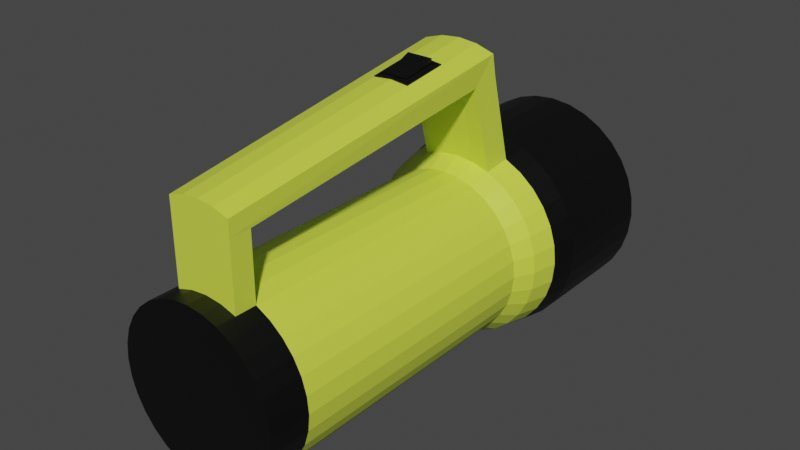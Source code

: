 # Source: Flash_Light.blend  (saved by Blender 3.4.6; exported with 4.5.12 LTS)
import bpy
from mathutils import Matrix  # noqa: F401  (used for matrix-valued properties, if any)

bpy.ops.wm.read_factory_settings(use_empty=True)
scene = bpy.context.scene
scene.name = 'Scene'

# ---- collections
col_collection = bpy.data.collections.new('Collection'); scene.collection.children.link(col_collection)

# ---- materials (node trees are filled in below, after node groups)
mat_yellow = bpy.data.materials.new('Yellow')
mat_yellow.use_transparent_shadow = False
mat_black = bpy.data.materials.new('Black')
mat_black.use_transparent_shadow = False
mat_white = bpy.data.materials.new('White')
mat_white.use_transparent_shadow = False

# ---- material node trees
mat_yellow.use_nodes = True; mat_yellow.node_tree.nodes.clear()
_N = mat_yellow.node_tree.nodes; _L = mat_yellow.node_tree.links
n0 = _N.new('ShaderNodeBsdfPrincipled'); n0.name = 'Principled BSDF'; n0.location = (10, 300)
n0.distribution = 'GGX'
n0.subsurface_method = 'RANDOM_WALK_SKIN'
n0.inputs[0].default_value = (0.6638, 0.7991, 0.06788, 1.0)
n0.inputs[3].default_value = 1.45
n0.inputs[27].default_value = (0.0, 0.0, 0.0, 1.0)
n0.inputs[28].default_value = 1.0
n1 = _N.new('ShaderNodeOutputMaterial'); n1.name = 'Material Output'; n1.location = (300, 300)
_L.new(n0.outputs[0], n1.inputs[0])
n1.is_active_output = True
mat_black.use_nodes = True; mat_black.node_tree.nodes.clear()
_N = mat_black.node_tree.nodes; _L = mat_black.node_tree.links
n0 = _N.new('ShaderNodeBsdfPrincipled'); n0.name = 'Principled BSDF'; n0.location = (10, 300)
n0.distribution = 'GGX'
n0.subsurface_method = 'RANDOM_WALK_SKIN'
n0.inputs[0].default_value = (0.0, 0.0, 0.0, 1.0)
n0.inputs[3].default_value = 1.45
n0.inputs[27].default_value = (0.0, 0.0, 0.0, 1.0)
n0.inputs[28].default_value = 1.0
n1 = _N.new('ShaderNodeOutputMaterial'); n1.name = 'Material Output'; n1.location = (300, 300)
_L.new(n0.outputs[0], n1.inputs[0])
n1.is_active_output = True
mat_white.use_nodes = True; mat_white.node_tree.nodes.clear()
_N = mat_white.node_tree.nodes; _L = mat_white.node_tree.links
n0 = _N.new('ShaderNodeBsdfPrincipled'); n0.name = 'Principled BSDF'; n0.location = (10, 300)
n0.distribution = 'GGX'
n0.subsurface_method = 'RANDOM_WALK_SKIN'
n0.inputs[0].default_value = (1.0, 1.0, 1.0, 1.0)
n0.inputs[3].default_value = 1.45
n0.inputs[27].default_value = (0.0, 0.0, 0.0, 1.0)
n0.inputs[28].default_value = 1.0
n1 = _N.new('ShaderNodeOutputMaterial'); n1.name = 'Material Output'; n1.location = (300, 300)
_L.new(n0.outputs[0], n1.inputs[0])
n1.is_active_output = True

# ---- world
world_world = bpy.data.worlds.new('World'); scene.world = world_world
world_world.use_nodes = True; world_world.node_tree.nodes.clear()
_N = world_world.node_tree.nodes; _L = world_world.node_tree.links
n0 = _N.new('ShaderNodeOutputWorld'); n0.name = 'World Output'; n0.location = (300, 300)
n1 = _N.new('ShaderNodeBackground'); n1.name = 'Background'; n1.location = (10, 300)
n1.inputs[0].default_value = (0.05088, 0.05088, 0.05088, 1.0)
_L.new(n1.outputs[0], n0.inputs[0])
n0.is_active_output = True
world_world.color = (0.05088, 0.05088, 0.05088)
world_world.use_sun_shadow = False
world_world.sun_shadow_jitter_overblur = 0.0

# ---- meshes
me_cylinder = bpy.data.meshes.new('Cylinder')
me_cylinder.from_pydata([(-3.624e-09, -4.297, -1.599), (-3.624e-09, 1.69, -1.599), (0.3119, -4.297, -1.568), (0.3119, 1.69, -1.568), (0.6118, -4.297, -1.477), (0.6118, 1.69, -1.477), (0.8882, -4.297, -1.329), (0.8882, 1.69, -1.329), (1.13, -4.297, -1.13), (1.13, 1.69, -1.13), (1.329, -4.297, -0.8882), (1.329, 1.69, -0.8882), (1.477, -4.297, -0.6118), (1.477, 1.69, -0.6118), (1.568, -4.297, -0.3119), (1.568, 1.69, -0.3119), (1.599, -4.297, -5.041e-07), (1.599, 1.69, 1.585e-07), (1.568, -4.297, 0.3119), (1.568, 1.69, 0.3119), (1.477, -4.297, 0.6118), (1.477, 1.69, 0.6118), (1.329, -4.297, 0.8882), (1.329, 1.69, 0.8882), (1.13, -4.297, 1.13), (1.13, 1.69, 1.13), (0.8882, -4.297, 1.329), (0.8882, 1.69, 1.329), (0.6118, -4.297, 1.477), (0.6118, 1.69, 1.477), (0.3119, -4.297, 1.568), (0.3119, 1.69, 1.568), (-3.624e-09, -4.297, 1.599), (-3.624e-09, 1.69, 1.599), (-0.3119, -4.297, 1.568), (-0.3119, 1.69, 1.568), (-0.6118, -4.297, 1.477), (-0.6118, 1.69, 1.477), (-0.8882, -4.297, 1.329), (-0.8882, 1.69, 1.329), (-1.13, -4.297, 1.13), (-1.13, 1.69, 1.13), (-1.329, -4.297, 0.8882), (-1.329, 1.69, 0.8882), (-1.477, -4.297, 0.6118), (-1.477, 1.69, 0.6118), (-1.568, -4.297, 0.3119), (-1.568, 1.69, 0.3119), (-1.599, -4.297, -5.041e-07), (-1.599, 1.69, 1.585e-07), (-1.568, -4.297, -0.3119), (-1.568, 1.69, -0.3119), (-1.477, -4.297, -0.6118), (-1.477, 1.69, -0.6118), (-1.329, -4.297, -0.8882), (-1.329, 1.69, -0.8882), (-1.13, -4.297, -1.13), (-1.13, 1.69, -1.13), (-0.8882, -4.297, -1.329), (-0.8882, 1.69, -1.329), (-0.6118, -4.297, -1.477), (-0.6118, 1.69, -1.477), (-0.3119, -4.297, -1.568), (-0.3119, 1.69, -1.568), (0.3497, 2.06, -1.758), (3.374e-08, 2.06, -1.793), (0.686, 2.06, -1.656), (0.9959, 2.06, -1.49), (1.268, 2.06, -1.268), (1.49, 2.06, -0.9959), (1.656, 2.06, -0.686), (1.758, 2.06, -0.3497), (1.793, 2.06, 1.824e-07), (1.758, 2.06, 0.3497), (1.656, 2.06, 0.686), (1.49, 2.06, 0.9959), (1.268, 2.06, 1.268), (0.9959, 2.06, 1.49), (0.686, 2.06, 1.656), (0.3497, 2.06, 1.758), (3.374e-08, 2.06, 1.793), (-0.3497, 2.06, 1.758), (-0.686, 2.06, 1.656), (-0.9959, 2.06, 1.49), (-1.268, 2.06, 1.268), (-1.49, 2.06, 0.9959), (-1.656, 2.06, 0.686), (-1.758, 2.06, 0.3497), (-1.793, 2.06, 1.824e-07), (-1.758, 2.06, -0.3497), (-1.656, 2.06, -0.686), (-1.49, 2.06, -0.9959), (-1.268, 2.06, -1.268), (-0.9959, 2.06, -1.49), (-0.686, 2.06, -1.656), (-0.3497, 2.06, -1.758), (0.3867, 3.036, -1.944), (8.185e-09, 3.036, -1.982), (0.7586, 3.036, -1.831), (1.101, 3.036, -1.648), (1.402, 3.036, -1.402), (1.648, 3.036, -1.101), (1.831, 3.036, -0.7586), (1.944, 3.036, -0.3867), (1.982, 3.036, 2.507e-07), (1.944, 3.036, 0.3867), (1.831, 3.036, 0.7586), (1.648, 3.036, 1.101), (1.402, 3.036, 1.402), (1.101, 3.036, 1.648), (0.7586, 3.036, 1.831), (0.3867, 3.036, 1.944), (8.185e-09, 3.036, 1.982), (-0.3867, 3.036, 1.944), (-0.7586, 3.036, 1.831), (-1.101, 3.036, 1.648), (-1.402, 3.036, 1.402), (-1.648, 3.036, 1.101), (-1.831, 3.036, 0.7586), (-1.944, 3.036, 0.3867), (-1.982, 3.036, 2.507e-07), (-1.944, 3.036, -0.3867), (-1.831, 3.036, -0.7586), (-1.648, 3.036, -1.101), (-1.402, 3.036, -1.402), (-1.101, 3.036, -1.648), (-0.7586, 3.036, -1.831), (-0.3867, 3.036, -1.944), (0.3452, 5.195, -1.735), (-1.193e-07, 5.195, -1.769), (0.677, 5.195, -1.635), (0.9829, 5.195, -1.471), (1.251, 5.195, -1.251), (1.471, 5.195, -0.9829), (1.635, 5.195, -0.677), (1.735, 5.195, -0.3452), (1.769, 5.195, 4.137e-07), (1.735, 5.195, 0.3452), (1.635, 5.195, 0.677), (1.471, 5.195, 0.9829), (1.251, 5.195, 1.251), (0.9829, 5.195, 1.471), (0.677, 5.195, 1.635), (0.3452, 5.195, 1.735), (-1.185e-07, 5.195, 1.769), (-0.3452, 5.195, 1.735), (-0.677, 5.195, 1.635), (-0.9829, 5.195, 1.471), (-1.251, 5.195, 1.251), (-1.471, 5.195, 0.9829), (-1.635, 5.195, 0.677), (-1.735, 5.195, 0.3452), (-1.769, 5.195, 4.137e-07), (-1.735, 5.195, -0.3452), (-1.635, 5.195, -0.677), (-1.471, 5.195, -0.9829), (-1.251, 5.195, -1.251), (-0.9829, 5.195, -1.471), (-0.677, 5.195, -1.635), (-0.3452, 5.195, -1.735), (0.3867, 5.195, -1.944), (-1.177e-07, 5.195, -1.982), (0.7586, 5.195, -1.831), (1.101, 5.195, -1.648), (1.402, 5.195, -1.402), (1.648, 5.195, -1.101), (1.831, 5.195, -0.7586), (1.944, 5.195, -0.3867), (1.982, 5.195, 4.137e-07), (1.944, 5.195, 0.3867), (1.831, 5.195, 0.7586), (1.648, 5.195, 1.101), (1.402, 5.195, 1.402), (1.101, 5.195, 1.648), (0.7586, 5.195, 1.831), (0.3867, 5.195, 1.944), (-1.177e-07, 5.195, 1.982), (-0.3867, 5.195, 1.944), (-0.7586, 5.195, 1.831), (-1.101, 5.195, 1.648), (-1.402, 5.195, 1.402), (-1.648, 5.195, 1.101), (-1.831, 5.195, 0.7586), (-1.944, 5.195, 0.3867), (-1.982, 5.195, 4.137e-07), (-1.944, 5.195, -0.3867), (-1.831, 5.195, -0.7586), (-1.648, 5.195, -1.101), (-1.402, 5.195, -1.402), (-1.101, 5.195, -1.648), (-0.7586, 5.195, -1.831), (-0.3867, 5.195, -1.944), (0.3452, 5.195, -1.735), (-1.193e-07, 5.195, -1.769), (0.677, 5.195, -1.635), (0.9829, 5.195, -1.471), (1.251, 5.195, -1.251), (1.471, 5.195, -0.9829), (1.635, 5.195, -0.677), (1.735, 5.195, -0.3452), (1.769, 5.195, 4.137e-07), (1.735, 5.195, 0.3452), (1.635, 5.195, 0.677), (1.471, 5.195, 0.9829), (1.251, 5.195, 1.251), (0.9829, 5.195, 1.471), (0.677, 5.195, 1.635), (0.3452, 5.195, 1.735), (-1.185e-07, 5.195, 1.769), (-0.3452, 5.195, 1.735), (-0.677, 5.195, 1.635), (-0.9829, 5.195, 1.471), (-1.251, 5.195, 1.251), (-1.471, 5.195, 0.9829), (-1.635, 5.195, 0.677), (-1.735, 5.195, 0.3452), (-1.769, 5.195, 4.137e-07), (-1.735, 5.195, -0.3452), (-1.635, 5.195, -0.677), (-1.471, 5.195, -0.9829), (-1.251, 5.195, -1.251), (-0.9829, 5.195, -1.471), (-0.677, 5.195, -1.635), (-0.3452, 5.195, -1.735), (0.2991, 5.007, -1.504), (-9.68e-08, 5.007, -1.533), (0.5867, 5.007, -1.416), (0.8518, 5.007, -1.275), (1.084, 5.007, -1.084), (1.275, 5.007, -0.8518), (1.416, 5.007, -0.5867), (1.504, 5.007, -0.2991), (1.533, 5.007, 4.078e-07), (1.504, 5.007, 0.2991), (1.416, 5.007, 0.5867), (1.275, 5.007, 0.8518), (1.084, 5.007, 1.084), (0.8518, 5.007, 1.275), (0.5867, 5.007, 1.416), (0.2991, 5.007, 1.504), (-9.611e-08, 5.007, 1.533), (-0.2991, 5.007, 1.504), (-0.5867, 5.007, 1.416), (-0.8518, 5.007, 1.275), (-1.084, 5.007, 1.084), (-1.275, 5.007, 0.8518), (-1.416, 5.007, 0.5867), (-1.504, 5.007, 0.2991), (-1.533, 5.007, 4.078e-07), (-1.504, 5.007, -0.2991), (-1.416, 5.007, -0.5867), (-1.275, 5.007, -0.8518), (-1.084, 5.007, -1.084), (-0.8518, 5.007, -1.275), (-0.5867, 5.007, -1.416), (-0.2991, 5.007, -1.504), (-3.624e-09, -3.932, -1.599), (0.3119, -3.932, -1.568), (0.6118, -3.932, -1.477), (0.8882, -3.932, -1.329), (1.13, -3.932, -1.13), (1.329, -3.932, -0.8882), (1.477, -3.932, -0.6118), (1.568, -3.932, -0.3119), (1.599, -3.932, -3.951e-07), (1.568, -3.932, 0.3119), (1.477, -3.932, 0.6118), (1.329, -3.932, 0.8882), (1.13, -3.932, 1.13), (0.8882, -3.932, 1.329), (0.6118, -3.932, 1.477), (0.3119, -3.932, 1.568), (-3.624e-09, -3.932, 1.599), (-0.3119, -3.932, 1.568), (-0.6118, -3.932, 1.477), (-0.8882, -3.932, 1.329), (-1.13, -3.932, 1.13), (-1.329, -3.932, 0.8882), (-1.477, -3.932, 0.6118), (-1.568, -3.932, 0.3119), (-1.599, -3.932, -3.951e-07), (-1.568, -3.932, -0.3119), (-1.477, -3.932, -0.6118), (-1.329, -3.932, -0.8882), (-1.13, -3.932, -1.13), (-0.8882, -3.932, -1.329), (-0.6118, -3.932, -1.477), (-0.3119, -3.932, -1.568), (-3.624e-09, -3.53, -1.599), (0.3119, -3.53, -1.568), (0.6118, -3.53, -1.477), (0.8882, -3.53, -1.329), (1.13, -3.53, -1.13), (1.329, -3.53, -0.8882), (1.477, -3.53, -0.6118), (1.568, -3.53, -0.3119), (1.599, -3.53, -3.262e-07), (1.568, -3.53, 0.3119), (1.477, -3.53, 0.6118), (1.329, -3.53, 0.8882), (1.13, -3.53, 1.13), (0.8882, -3.53, 1.329), (0.6118, -3.53, 1.477), (0.3119, -3.53, 1.568), (-3.624e-09, -3.53, 1.599), (-0.3119, -3.53, 1.568), (-0.6118, -3.53, 1.477), (-0.8882, -3.53, 1.329), (-1.13, -3.53, 1.13), (-1.329, -3.53, 0.8882), (-1.477, -3.53, 0.6118), (-1.568, -3.53, 0.3119), (-1.599, -3.53, -3.262e-07), (-1.568, -3.53, -0.3119), (-1.477, -3.53, -0.6118), (-1.329, -3.53, -0.8882), (-1.13, -3.53, -1.13), (-0.8882, -3.53, -1.329), (-0.6118, -3.53, -1.477), (-0.3119, -3.53, -1.568), (0.6118, -3.932, 3.027), (0.3119, -3.932, 3.118), (-3.624e-09, -3.932, 3.149), (-0.3119, -3.932, 3.118), (-0.6118, -3.932, 3.027), (-1.89, 2.564, 2.177e-07), (-1.854, 2.564, -0.3688), (1.572, 2.564, 1.05), (1.337, 2.564, 1.337), (-1.747, 2.564, -0.7235), (1.05, 2.564, 1.572), (-1.572, 2.564, -1.05), (0.7235, 2.564, 1.747), (2.055e-08, 2.564, -1.89), (0.3688, 2.564, -1.854), (-1.337, 2.564, -1.337), (0.3688, 2.564, 1.854), (0.7235, 2.564, -1.747), (-1.05, 2.564, -1.572), (2.055e-08, 2.564, 1.89), (1.05, 2.564, -1.572), (-0.7235, 2.564, -1.747), (-0.3688, 2.564, 1.854), (1.337, 2.564, -1.337), (-0.3688, 2.564, -1.854), (-0.7235, 2.564, 1.747), (1.572, 2.564, -1.05), (-1.05, 2.564, 1.572), (1.747, 2.564, -0.7235), (-1.337, 2.564, 1.337), (1.854, 2.564, -0.3688), (-1.572, 2.564, 1.05), (1.89, 2.564, 2.177e-07), (-1.747, 2.564, 0.7235), (1.854, 2.564, 0.3688), (-1.854, 2.564, 0.3688), (1.747, 2.564, 0.7235), (0.7235, 2.034, 3.862), (0.3688, 2.034, 3.97), (-4.176e-08, 2.034, 4.006), (-0.3688, 2.034, 3.97), (-0.7235, 2.034, 3.862), (0.3497, 1.613, 3.455), (0.686, 1.613, 3.353), (0.7235, 2.117, 3.443), (-1.88e-08, 1.613, 3.489), (-0.3497, 1.613, 3.455), (-0.686, 1.613, 3.353), (-0.7235, 2.117, 3.443), (-0.3119, -3.53, 2.82), (-0.6118, -3.53, 2.73), (-0.6118, -3.932, 2.73), (0.6118, -3.932, 2.73), (0.3119, -3.932, 2.82), (-0.3119, -3.932, 2.82), (-3.624e-09, -3.53, 2.851), (-3.624e-09, -3.932, 2.851), (0.3119, -3.53, 2.82), (0.6118, -3.53, 2.73), (0.2496, 0.9738, 3.854), (-3.568e-08, 1.015, 3.86), (0.7056, 1.082, 3.729), (-0.2496, 0.9738, 3.854), (-0.7056, 1.082, 3.729), (0.2434, 0.3215, 3.76), (-3.015e-08, 0.2801, 3.754), (0.6894, 0.213, 3.607), (-0.2434, 0.3215, 3.76), (-0.6894, 0.213, 3.607), (0.3597, 1.082, 3.834), (-3.568e-08, 1.082, 3.869), (-0.3597, 1.082, 3.834), (-3.012e-08, 0.213, 3.745), (-0.3514, 0.213, 3.71), (0.3514, 0.213, 3.71), (0.2916, 1.015, 3.831), (-3.566e-08, 0.9738, 3.854), (-0.2916, 1.015, 3.831), (-3.023e-08, 0.3215, 3.76), (-0.2846, 0.2801, 3.726), (0.2846, 0.2801, 3.726), (0.3597, 1.079, 3.854), (-3.57e-08, 1.079, 3.89), (-0.3597, 1.079, 3.854), (-3.014e-08, 0.2101, 3.765), (-0.3514, 0.2101, 3.73), (0.3514, 0.2101, 3.73), (0.2916, 1.012, 3.851), (-3.57e-08, 1.012, 3.88), (-0.2916, 1.012, 3.851), (-3.018e-08, 0.2772, 3.774), (-0.2846, 0.2772, 3.746), (0.2846, 0.2772, 3.746), (3.088e-07, 0.3215, 3.784), (3.034e-07, 0.9581, 3.963), (0.2496, 0.9581, 3.963), (-0.2496, 0.9581, 3.963), (-0.2434, 0.3215, 3.784), (0.2434, 0.3137, 3.784), (3.061e-07, 0.632, 3.831), (0.2465, 0.632, 3.831), (-0.2465, 0.632, 3.831)], [], [(288, 1, 3, 289), (289, 3, 5, 290), (290, 5, 7, 291), (291, 7, 9, 292), (292, 9, 11, 293), (293, 11, 13, 294), (294, 13, 15, 295), (295, 15, 17, 296), (296, 17, 19, 297), (297, 19, 21, 298), (298, 21, 23, 299), (299, 23, 25, 300), (300, 25, 27, 301), (301, 27, 29, 302), (302, 29, 31, 303), (303, 31, 33, 304), (304, 33, 35, 305), (305, 35, 37, 306), (306, 37, 39, 307), (307, 39, 41, 308), (308, 41, 43, 309), (309, 43, 45, 310), (310, 45, 47, 311), (311, 47, 49, 312), (312, 49, 51, 313), (313, 51, 53, 314), (314, 53, 55, 315), (315, 55, 57, 316), (316, 57, 59, 317), (317, 59, 61, 318), (15, 13, 70, 71), (318, 61, 63, 319), (319, 63, 1, 288), (0, 2, 4, 6, 8, 10, 12, 14, 16, 18, 20, 22, 24, 26, 28, 30, 32, 34, 36, 38, 40, 42, 44, 46, 48, 50, 52, 54, 56, 58, 60, 62), (326, 325, 120, 121), (33, 31, 79, 80), (51, 49, 88, 89), (7, 5, 66, 67), (25, 23, 75, 76), (43, 41, 84, 85), (61, 59, 93, 94), (17, 15, 71, 72), (35, 33, 80, 81), (53, 51, 89, 90), (9, 7, 67, 68), (27, 25, 76, 77), (45, 43, 85, 86), (63, 61, 94, 95), (19, 17, 72, 73), (37, 35, 81, 82), (55, 53, 90, 91), (11, 9, 68, 69), (29, 27, 77, 78), (47, 45, 86, 87), (3, 1, 65, 64), (1, 63, 95, 65), (21, 19, 73, 74), (39, 37, 82, 83), (57, 55, 91, 92), (13, 11, 69, 70), (31, 29, 78, 79), (49, 47, 87, 88), (5, 3, 64, 66), (23, 21, 74, 75), (41, 39, 83, 84), (59, 57, 92, 93), (96, 97, 161, 160), (328, 327, 107, 108), (329, 326, 121, 122), (330, 328, 108, 109), (331, 329, 122, 123), (332, 330, 109, 110), (334, 333, 97, 96), (335, 331, 123, 124), (336, 332, 110, 111), (337, 334, 96, 98), (338, 335, 124, 125), (339, 336, 111, 112), (340, 337, 98, 99), (341, 338, 125, 126), (342, 339, 112, 113), (343, 340, 99, 100), (344, 341, 126, 127), (345, 342, 113, 114), (346, 343, 100, 101), (333, 344, 127, 97), (347, 345, 114, 115), (348, 346, 101, 102), (349, 347, 115, 116), (350, 348, 102, 103), (351, 349, 116, 117), (352, 350, 103, 104), (353, 351, 117, 118), (354, 352, 104, 105), (355, 353, 118, 119), (356, 354, 105, 106), (325, 355, 119, 120), (327, 356, 106, 107), (142, 141, 205, 206), (124, 123, 187, 188), (111, 110, 174, 175), (98, 96, 160, 162), (125, 124, 188, 189), (112, 111, 175, 176), (99, 98, 162, 163), (126, 125, 189, 190), (113, 112, 176, 177), (100, 99, 163, 164), (127, 126, 190, 191), (114, 113, 177, 178), (101, 100, 164, 165), (97, 127, 191, 161), (115, 114, 178, 179), (102, 101, 165, 166), (116, 115, 179, 180), (103, 102, 166, 167), (117, 116, 180, 181), (104, 103, 167, 168), (118, 117, 181, 182), (105, 104, 168, 169), (119, 118, 182, 183), (106, 105, 169, 170), (120, 119, 183, 184), (107, 106, 170, 171), (121, 120, 184, 185), (108, 107, 171, 172), (122, 121, 185, 186), (109, 108, 172, 173), (123, 122, 186, 187), (110, 109, 173, 174), (129, 128, 160, 161), (128, 130, 162, 160), (130, 131, 163, 162), (131, 132, 164, 163), (132, 133, 165, 164), (133, 134, 166, 165), (134, 135, 167, 166), (135, 136, 168, 167), (136, 137, 169, 168), (137, 138, 170, 169), (138, 139, 171, 170), (139, 140, 172, 171), (140, 141, 173, 172), (141, 142, 174, 173), (142, 143, 175, 174), (143, 144, 176, 175), (144, 145, 177, 176), (145, 146, 178, 177), (146, 147, 179, 178), (147, 148, 180, 179), (148, 149, 181, 180), (149, 150, 182, 181), (150, 151, 183, 182), (151, 152, 184, 183), (152, 153, 185, 184), (153, 154, 186, 185), (154, 155, 187, 186), (155, 156, 188, 187), (156, 157, 189, 188), (157, 158, 190, 189), (158, 159, 191, 190), (159, 129, 161, 191), (198, 197, 229, 230), (128, 129, 193, 192), (156, 155, 219, 220), (143, 142, 206, 207), (130, 128, 192, 194), (157, 156, 220, 221), (144, 143, 207, 208), (131, 130, 194, 195), (158, 157, 221, 222), (145, 144, 208, 209), (132, 131, 195, 196), (159, 158, 222, 223), (146, 145, 209, 210), (133, 132, 196, 197), (129, 159, 223, 193), (147, 146, 210, 211), (134, 133, 197, 198), (148, 147, 211, 212), (135, 134, 198, 199), (149, 148, 212, 213), (136, 135, 199, 200), (150, 149, 213, 214), (137, 136, 200, 201), (151, 150, 214, 215), (138, 137, 201, 202), (152, 151, 215, 216), (139, 138, 202, 203), (153, 152, 216, 217), (140, 139, 203, 204), (154, 153, 217, 218), (141, 140, 204, 205), (155, 154, 218, 219), (224, 225, 255, 254, 253, 252, 251, 250, 249, 248, 247, 246, 245, 244, 243, 242, 241, 240, 239, 238, 237, 236, 235, 234, 233, 232, 231, 230, 229, 228, 227, 226), (212, 211, 243, 244), (199, 198, 230, 231), (213, 212, 244, 245), (200, 199, 231, 232), (214, 213, 245, 246), (201, 200, 232, 233), (215, 214, 246, 247), (202, 201, 233, 234), (216, 215, 247, 248), (203, 202, 234, 235), (217, 216, 248, 249), (204, 203, 235, 236), (218, 217, 249, 250), (205, 204, 236, 237), (219, 218, 250, 251), (206, 205, 237, 238), (192, 193, 225, 224), (220, 219, 251, 252), (207, 206, 238, 239), (194, 192, 224, 226), (221, 220, 252, 253), (208, 207, 239, 240), (195, 194, 226, 227), (222, 221, 253, 254), (209, 208, 240, 241), (196, 195, 227, 228), (223, 222, 254, 255), (210, 209, 241, 242), (197, 196, 228, 229), (193, 223, 255, 225), (211, 210, 242, 243), (62, 287, 256, 0), (60, 286, 287, 62), (58, 285, 286, 60), (56, 284, 285, 58), (54, 283, 284, 56), (52, 282, 283, 54), (50, 281, 282, 52), (48, 280, 281, 50), (46, 279, 280, 48), (44, 278, 279, 46), (42, 277, 278, 44), (40, 276, 277, 42), (38, 275, 276, 40), (36, 274, 275, 38), (34, 273, 274, 36), (32, 272, 273, 34), (30, 271, 272, 32), (28, 270, 271, 30), (26, 269, 270, 28), (24, 268, 269, 26), (22, 267, 268, 24), (20, 266, 267, 22), (18, 265, 266, 20), (16, 264, 265, 18), (14, 263, 264, 16), (12, 262, 263, 14), (10, 261, 262, 12), (8, 260, 261, 10), (6, 259, 260, 8), (4, 258, 259, 6), (2, 257, 258, 4), (0, 256, 257, 2), (287, 319, 288, 256), (286, 318, 319, 287), (285, 317, 318, 286), (284, 316, 317, 285), (283, 315, 316, 284), (282, 314, 315, 283), (281, 313, 314, 282), (280, 312, 313, 281), (279, 311, 312, 280), (278, 310, 311, 279), (277, 309, 310, 278), (276, 308, 309, 277), (275, 307, 308, 276), (274, 306, 307, 275), (371, 374, 323, 324), (373, 372, 320, 321), (269, 301, 302, 270), (268, 300, 301, 269), (267, 299, 300, 268), (266, 298, 299, 267), (265, 297, 298, 266), (264, 296, 297, 265), (263, 295, 296, 264), (262, 294, 295, 263), (261, 293, 294, 262), (260, 292, 293, 261), (259, 291, 292, 260), (258, 290, 291, 259), (257, 289, 290, 258), (256, 288, 289, 257), (374, 376, 322, 323), (376, 373, 321, 322), (381, 357, 358, 389), (75, 74, 356, 327), (88, 87, 355, 325), (74, 73, 354, 356), (87, 86, 353, 355), (73, 72, 352, 354), (86, 85, 351, 353), (72, 71, 350, 352), (85, 84, 349, 351), (71, 70, 348, 350), (84, 83, 347, 349), (70, 69, 346, 348), (83, 82, 345, 347), (65, 95, 344, 333), (69, 68, 343, 346), (95, 94, 341, 344), (68, 67, 340, 343), (94, 93, 338, 341), (67, 66, 337, 340), (93, 92, 335, 338), (66, 64, 334, 337), (367, 370, 371, 324, 388, 383, 361, 368), (92, 91, 331, 335), (64, 65, 333, 334), (78, 77, 330, 332), (91, 90, 329, 331), (77, 76, 328, 330), (90, 89, 326, 329), (76, 75, 327, 328), (89, 88, 325, 326), (391, 360, 361, 383), (390, 359, 360, 391), (378, 363, 364, 357, 381, 386, 320, 372), (332, 336, 358, 357, 364), (336, 339, 359, 358), (339, 342, 360, 359), (389, 358, 359, 390), (345, 82, 367, 368), (79, 78, 363, 362), (82, 81, 366, 367), (78, 332, 364, 363), (80, 79, 362, 365), (81, 80, 365, 366), (302, 303, 377, 378), (270, 302, 378, 372), (272, 271, 373, 376), (303, 304, 375, 377), (273, 272, 376, 374), (304, 305, 369, 375), (306, 274, 371, 370), (305, 306, 370, 369), (271, 270, 372, 373), (274, 273, 374, 371), (366, 369, 370, 367), (365, 375, 369, 366), (362, 377, 375, 365), (363, 378, 377, 362), (342, 345, 368, 361, 360), (387, 398, 413, 417), (320, 386, 394, 321), (323, 393, 388, 324), (322, 392, 393, 323), (321, 394, 392, 322), (391, 383, 388, 393), (381, 389, 394, 386), (384, 379, 415, 420, 418), (394, 389, 401, 406), (399, 397, 409, 411), (391, 393, 405, 403), (397, 380, 408, 409), (392, 394, 406, 404), (395, 400, 412, 407), (396, 379, 395, 380), (382, 396, 380, 397), (398, 387, 399, 385), (384, 398, 385, 400), (379, 384, 400, 395), (387, 382, 397, 399), (408, 407, 401, 402), (409, 408, 402, 403), (410, 411, 405, 404), (412, 410, 404, 406), (407, 412, 406, 401), (411, 409, 403, 405), (385, 399, 411, 410), (389, 390, 402, 401), (400, 385, 410, 412), (393, 392, 404, 405), (380, 395, 407, 408), (390, 391, 403, 402), (419, 421, 417, 413), (419, 413, 418, 420), (379, 396, 414, 415), (382, 387, 417, 421, 416), (398, 384, 418, 413), (396, 382, 416, 414), (414, 419, 420, 415), (414, 416, 421, 419)])
me_cylinder.polygons.foreach_set('material_index', [0, 0, 0, 0, 0, 0, 0, 0, 0, 0, 0, 0, 0, 0, 0, 0, 0, 0, 0, 0, 0, 0, 0, 0, 0, 0, 0, 0, 0, 0, 0, 0, 0, 1, 1, 0, 0, 0, 0, 0, 0, 0, 0, 0, 0, 0, 0, 0, 0, 0, 0, 0, 0, 0, 0, 0, 0, 0, 0, 0, 0, 0, 0, 0, 0, 0, 1, 1, 1, 1, 1, 1, 1, 1, 1, 1, 1, 1, 1, 1, 1, 1, 1, 1, 1, 1, 1, 1, 1, 1, 1, 1, 1, 1, 1, 1, 1, 1, 1, 1, 1, 1, 1, 1, 1, 1, 1, 1, 1, 1, 1, 1, 1, 1, 1, 1, 1, 1, 1, 1, 1, 1, 1, 1, 1, 1, 1, 1, 1, 1, 1, 1, 1, 1, 1, 1, 1, 1, 1, 1, 1, 1, 1, 1, 1, 1, 1, 1, 1, 1, 1, 1, 1, 1, 1, 1, 1, 1, 1, 1, 1, 1, 1, 1, 1, 1, 1, 1, 1, 1, 1, 1, 1, 1, 1, 1, 1, 1, 1, 1, 1, 1, 1, 1, 1, 1, 1, 1, 1, 1, 1, 1, 1, 1, 2, 1, 1, 1, 1, 1, 1, 1, 1, 1, 1, 1, 1, 1, 1, 1, 1, 1, 1, 1, 1, 1, 1, 1, 1, 1, 1, 1, 1, 1, 1, 1, 1, 1, 1, 1, 1, 1, 1, 1, 1, 1, 1, 1, 1, 1, 1, 1, 1, 1, 1, 1, 1, 1, 1, 1, 1, 1, 1, 1, 1, 1, 1, 1, 1, 1, 1, 1, 1, 1, 1, 1, 1, 1, 1, 1, 1, 1, 0, 0, 1, 1, 1, 1, 1, 1, 1, 1, 1, 1, 1, 1, 1, 1, 0, 0, 0, 0, 0, 0, 0, 0, 0, 0, 0, 0, 0, 0, 0, 0, 0, 0, 0, 0, 0, 0, 0, 0, 0, 0, 0, 0, 0, 0, 0, 0, 0, 0, 0, 0, 0, 0, 0, 0, 0, 0, 0, 0, 0, 0, 0, 0, 0, 0, 0, 0, 0, 0, 0, 0, 0, 0, 0, 0, 1, 0, 0, 0, 0, 0, 0, 1, 1, 1, 1, 1, 1, 1, 1, 1, 1, 1, 1, 1, 1, 1, 1, 1, 1, 1, 1, 1, 1, 1, 1, 1, 1, 1, 1, 1, 1, 1, 1, 1])
_uv = me_cylinder.uv_layers.new(name='UVMap')
_uv.uv.foreach_set('vector', [1.0, 0.6342, 1.0, 1.0, 0.9688, 1.0, 0.9688, 0.6342, 0.9688, 0.6342, 0.9688, 1.0, 0.9375, 1.0, 0.9375, 0.6342, 0.9375, 0.6342, 0.9375, 1.0, 0.9062, 1.0, 0.9062, 0.6342, 0.9062, 0.6342, 0.9062, 1.0, 0.875, 1.0, 0.875, 0.6342, 0.875, 0.6342, 0.875, 1.0, 0.8438, 1.0, 0.8438, 0.6342, 0.8438, 0.6342, 0.8438, 1.0, 0.8125, 1.0, 0.8125, 0.6342, 0.8125, 0.6342, 0.8125, 1.0, 0.7812, 1.0, 0.7812, 0.6342, 0.7812, 0.6342, 0.7812, 1.0, 0.75, 1.0, 0.75, 0.6342, 0.75, 0.6342, 0.75, 1.0, 0.7188, 1.0, 0.7187, 0.6342, 0.7187, 0.6342, 0.7188, 1.0, 0.6875, 1.0, 0.6875, 0.6342, 0.6875, 0.6342, 0.6875, 1.0, 0.6562, 1.0, 0.6562, 0.6342, 0.6562, 0.6342, 0.6562, 1.0, 0.625, 1.0, 0.625, 0.6342, 0.625, 0.6342, 0.625, 1.0, 0.5938, 1.0, 0.5938, 0.6342, 0.5938, 0.6342, 0.5938, 1.0, 0.5625, 1.0, 0.5625, 0.6342, 0.5625, 0.6342, 0.5625, 1.0, 0.5312, 1.0, 0.5312, 0.6342, 0.5312, 0.6342, 0.5312, 1.0, 0.5, 1.0, 0.5, 0.6342, 0.5, 0.6342, 0.5, 1.0, 0.4688, 1.0, 0.4688, 0.6342, 0.4688, 0.6342, 0.4688, 1.0, 0.4375, 1.0, 0.4375, 0.6342, 0.4375, 0.6342, 0.4375, 1.0, 0.4062, 1.0, 0.4063, 0.6342, 0.4063, 0.6342, 0.4062, 1.0, 0.375, 1.0, 0.375, 0.6342, 0.375, 0.6342, 0.375, 1.0, 0.3438, 1.0, 0.3438, 0.6342, 0.3438, 0.6342, 0.3438, 1.0, 0.3125, 1.0, 0.3125, 0.6342, 0.3125, 0.6342, 0.3125, 1.0, 0.2812, 1.0, 0.2812, 0.6342, 0.2812, 0.6342, 0.2812, 1.0, 0.25, 1.0, 0.25, 0.6342, 0.25, 0.6342, 0.25, 1.0, 0.2188, 1.0, 0.2188, 0.6342, 0.2188, 0.6342, 0.2188, 1.0, 0.1875, 1.0, 0.1875, 0.6342, 0.1875, 0.6342, 0.1875, 1.0, 0.1562, 1.0, 0.1562, 0.6342, 0.1562, 0.6342, 0.1562, 1.0, 0.125, 1.0, 0.125, 0.6342, 0.125, 0.6342, 0.125, 1.0, 0.09375, 1.0, 0.09375, 0.6342, 0.09375, 0.6342, 0.09375, 1.0, 0.0625, 1.0, 0.0625, 0.6342, 0.7812, 1.0, 0.8125, 1.0, 0.8125, 1.0, 0.7812, 1.0, 0.0625, 0.6342, 0.0625, 1.0, 0.03125, 1.0, 0.03125, 0.6342, 0.03125, 0.6342, 0.03125, 1.0, 0.0, 1.0, 0.0, 0.6342, 0.75, 0.49, 0.7968, 0.4854, 0.8418, 0.4717, 0.8833, 0.4496, 0.9197, 0.4197, 0.9496, 0.3833, 0.9717, 0.3418, 0.9854, 0.2968, 0.99, 0.25, 0.9854, 0.2032, 0.9717, 0.1582, 0.9496, 0.1167, 0.9197, 0.08029, 0.8833, 0.05045, 0.8418, 0.02827, 0.7968, 0.01461, 0.75, 0.01, 0.7032, 0.01461, 0.6582, 0.02827, 0.6167, 0.05045, 0.5803, 0.08029, 0.5504, 0.1167, 0.5283, 0.1582, 0.5146, 0.2032, 0.51, 0.25, 0.5146, 0.2968, 0.5283, 0.3418, 0.5504, 0.3833, 0.5803, 0.4197, 0.6167, 0.4496, 0.6582, 0.4717, 0.7032, 0.4854, 0.2187, 1.0, 0.25, 1.0, 0.25, 1.0, 0.2188, 1.0, 0.5, 1.0, 0.5312, 1.0, 0.5312, 1.0, 0.5, 1.0, 0.2188, 1.0, 0.25, 1.0, 0.25, 1.0, 0.2188, 1.0, 0.9062, 1.0, 0.9375, 1.0, 0.9375, 1.0, 0.9062, 1.0, 0.625, 1.0, 0.6562, 1.0, 0.6562, 1.0, 0.625, 1.0, 0.3438, 1.0, 0.375, 1.0, 0.375, 1.0, 0.3438, 1.0, 0.0625, 1.0, 0.09375, 1.0, 0.09375, 1.0, 0.0625, 1.0, 0.75, 1.0, 0.7812, 1.0, 0.7812, 1.0, 0.75, 1.0, 0.4688, 1.0, 0.5, 1.0, 0.5, 1.0, 0.4688, 1.0, 0.1875, 1.0, 0.2188, 1.0, 0.2188, 1.0, 0.1875, 1.0, 0.875, 1.0, 0.9062, 1.0, 0.9062, 1.0, 0.875, 1.0, 0.5938, 1.0, 0.625, 1.0, 0.625, 1.0, 0.5938, 1.0, 0.3125, 1.0, 0.3438, 1.0, 0.3438, 1.0, 0.3125, 1.0, 0.03125, 1.0, 0.0625, 1.0, 0.0625, 1.0, 0.03125, 1.0, 0.7188, 1.0, 0.75, 1.0, 0.75, 1.0, 0.7188, 1.0, 0.4375, 1.0, 0.4688, 1.0, 0.4688, 1.0, 0.4375, 1.0, 0.1562, 1.0, 0.1875, 1.0, 0.1875, 1.0, 0.1562, 1.0, 0.8438, 1.0, 0.875, 1.0, 0.875, 1.0, 0.8438, 1.0, 0.5625, 1.0, 0.5938, 1.0, 0.5938, 1.0, 0.5625, 1.0, 0.2812, 1.0, 0.3125, 1.0, 0.3125, 1.0, 0.2812, 1.0, 0.9688, 1.0, 1.0, 1.0, 1.0, 1.0, 0.9688, 1.0, 0.0, 1.0, 0.03125, 1.0, 0.03125, 1.0, 0.0, 1.0, 0.6875, 1.0, 0.7188, 1.0, 0.7188, 1.0, 0.6875, 1.0, 0.4062, 1.0, 0.4375, 1.0, 0.4375, 1.0, 0.4062, 1.0, 0.125, 1.0, 0.1562, 1.0, 0.1562, 1.0, 0.125, 1.0, 0.8125, 1.0, 0.8438, 1.0, 0.8438, 1.0, 0.8125, 1.0, 0.5312, 1.0, 0.5625, 1.0, 0.5625, 1.0, 0.5312, 1.0, 0.25, 1.0, 0.2812, 1.0, 0.2812, 1.0, 0.25, 1.0, 0.9375, 1.0, 0.9688, 1.0, 0.9688, 1.0, 0.9375, 1.0, 0.6562, 1.0, 0.6875, 1.0, 0.6875, 1.0, 0.6562, 1.0, 0.375, 1.0, 0.4062, 1.0, 0.4062, 1.0, 0.375, 1.0, 0.09375, 1.0, 0.125, 1.0, 0.125, 1.0, 0.09375, 1.0, 0.9688, 1.0, 1.0, 1.0, 1.0, 1.0, 0.9688, 1.0, 0.625, 1.0, 0.6562, 1.0, 0.6562, 1.0, 0.625, 1.0, 0.1875, 1.0, 0.2187, 1.0, 0.2188, 1.0, 0.1875, 1.0, 0.5938, 1.0, 0.625, 1.0, 0.625, 1.0, 0.5938, 1.0, 0.1562, 1.0, 0.1875, 1.0, 0.1875, 1.0, 0.1562, 1.0, 0.5625, 1.0, 0.5938, 1.0, 0.5938, 1.0, 0.5625, 1.0, 0.9688, 1.0, 1.0, 1.0, 1.0, 1.0, 0.9688, 1.0, 0.125, 1.0, 0.1562, 1.0, 0.1562, 1.0, 0.125, 1.0, 0.5312, 1.0, 0.5625, 1.0, 0.5625, 1.0, 0.5312, 1.0, 0.9375, 1.0, 0.9688, 1.0, 0.9688, 1.0, 0.9375, 1.0, 0.09375, 1.0, 0.125, 1.0, 0.125, 1.0, 0.09375, 1.0, 0.5, 1.0, 0.5312, 1.0, 0.5312, 1.0, 0.5, 1.0, 0.9063, 1.0, 0.9375, 1.0, 0.9375, 1.0, 0.9062, 1.0, 0.0625, 1.0, 0.09375, 1.0, 0.09375, 1.0, 0.0625, 1.0, 0.4688, 1.0, 0.5, 1.0, 0.5, 1.0, 0.4688, 1.0, 0.875, 1.0, 0.9063, 1.0, 0.9062, 1.0, 0.875, 1.0, 0.03125, 1.0, 0.0625, 1.0, 0.0625, 1.0, 0.03125, 1.0, 0.4375, 1.0, 0.4688, 1.0, 0.4688, 1.0, 0.4375, 1.0, 0.8438, 1.0, 0.875, 1.0, 0.875, 1.0, 0.8438, 1.0, 0.0, 1.0, 0.03125, 1.0, 0.03125, 1.0, 0.0, 1.0, 0.4062, 1.0, 0.4375, 1.0, 0.4375, 1.0, 0.4062, 1.0, 0.8125, 1.0, 0.8438, 1.0, 0.8438, 1.0, 0.8125, 1.0, 0.375, 1.0, 0.4062, 1.0, 0.4062, 1.0, 0.375, 1.0, 0.7812, 1.0, 0.8125, 1.0, 0.8125, 1.0, 0.7812, 1.0, 0.3438, 1.0, 0.375, 1.0, 0.375, 1.0, 0.3438, 1.0, 0.75, 1.0, 0.7812, 1.0, 0.7812, 1.0, 0.75, 1.0, 0.3125, 1.0, 0.3438, 1.0, 0.3438, 1.0, 0.3125, 1.0, 0.7188, 1.0, 0.75, 1.0, 0.75, 1.0, 0.7188, 1.0, 0.2812, 1.0, 0.3125, 1.0, 0.3125, 1.0, 0.2812, 1.0, 0.6875, 1.0, 0.7188, 1.0, 0.7188, 1.0, 0.6875, 1.0, 0.25, 1.0, 0.2812, 1.0, 0.2812, 1.0, 0.25, 1.0, 0.6562, 1.0, 0.6875, 1.0, 0.6875, 1.0, 0.6562, 1.0, 0.332, 0.0521, 0.369, 0.0719, 0.369, 0.0719, 0.332, 0.0521, 0.125, 1.0, 0.1562, 1.0, 0.1562, 1.0, 0.125, 1.0, 0.5312, 1.0, 0.5625, 1.0, 0.5625, 1.0, 0.5312, 1.0, 0.9375, 1.0, 0.9688, 1.0, 0.9688, 1.0, 0.9375, 1.0, 0.09375, 1.0, 0.125, 1.0, 0.125, 1.0, 0.09375, 1.0, 0.5, 1.0, 0.5312, 1.0, 0.5312, 1.0, 0.5, 1.0, 0.9062, 1.0, 0.9375, 1.0, 0.9375, 1.0, 0.9062, 1.0, 0.0625, 1.0, 0.09375, 1.0, 0.09375, 1.0, 0.0625, 1.0, 0.4688, 1.0, 0.5, 1.0, 0.5, 1.0, 0.4688, 1.0, 0.875, 1.0, 0.9062, 1.0, 0.9062, 1.0, 0.875, 1.0, 0.03125, 1.0, 0.0625, 1.0, 0.0625, 1.0, 0.03125, 1.0, 0.4375, 1.0, 0.4688, 1.0, 0.4688, 1.0, 0.4375, 1.0, 0.8438, 1.0, 0.875, 1.0, 0.875, 1.0, 0.8438, 1.0, 0.0, 1.0, 0.03125, 1.0, 0.03125, 1.0, 0.0, 1.0, 0.4062, 1.0, 0.4375, 1.0, 0.4375, 1.0, 0.4062, 1.0, 0.8125, 1.0, 0.8438, 1.0, 0.8438, 1.0, 0.8125, 1.0, 0.375, 1.0, 0.4062, 1.0, 0.4062, 1.0, 0.375, 1.0, 0.7812, 1.0, 0.8125, 1.0, 0.8125, 1.0, 0.7812, 1.0, 0.3438, 1.0, 0.375, 1.0, 0.375, 1.0, 0.3438, 1.0, 0.75, 1.0, 0.7812, 1.0, 0.7812, 1.0, 0.75, 1.0, 0.3125, 1.0, 0.3438, 1.0, 0.3438, 1.0, 0.3125, 1.0, 0.7188, 1.0, 0.75, 1.0, 0.75, 1.0, 0.7188, 1.0, 0.2812, 1.0, 0.3125, 1.0, 0.3125, 1.0, 0.2812, 1.0, 0.6875, 1.0, 0.7188, 1.0, 0.7188, 1.0, 0.6875, 1.0, 0.25, 1.0, 0.2812, 1.0, 0.2812, 1.0, 0.25, 1.0, 0.6562, 1.0, 0.6875, 1.0, 0.6875, 1.0, 0.6562, 1.0, 0.2188, 1.0, 0.25, 1.0, 0.25, 1.0, 0.2188, 1.0, 0.625, 1.0, 0.6562, 1.0, 0.6562, 1.0, 0.625, 1.0, 0.1875, 1.0, 0.2188, 1.0, 0.2188, 1.0, 0.1875, 1.0, 0.5938, 1.0, 0.625, 1.0, 0.625, 1.0, 0.5938, 1.0, 0.1562, 1.0, 0.1875, 1.0, 0.1875, 1.0, 0.1562, 1.0, 0.5625, 1.0, 0.5938, 1.0, 0.5938, 1.0, 0.5625, 1.0, 0.25, 0.4642, 0.2918, 0.4601, 0.2968, 0.4854, 0.25, 0.49, 0.2918, 0.4601, 0.332, 0.4479, 0.3418, 0.4717, 0.2968, 0.4854, 0.332, 0.4479, 0.369, 0.4281, 0.3833, 0.4496, 0.3418, 0.4717, 0.369, 0.4281, 0.4015, 0.4015, 0.4197, 0.4197, 0.3833, 0.4496, 0.4015, 0.4015, 0.4281, 0.369, 0.4496, 0.3833, 0.4197, 0.4197, 0.4281, 0.369, 0.4479, 0.332, 0.4717, 0.3418, 0.4496, 0.3833, 0.4479, 0.332, 0.4601, 0.2918, 0.4854, 0.2968, 0.4717, 0.3418, 0.4601, 0.2918, 0.4642, 0.25, 0.49, 0.25, 0.4854, 0.2968, 0.4642, 0.25, 0.4601, 0.2082, 0.4854, 0.2032, 0.49, 0.25, 0.4601, 0.2082, 0.4479, 0.168, 0.4717, 0.1582, 0.4854, 0.2032, 0.4479, 0.168, 0.4281, 0.131, 0.4496, 0.1167, 0.4717, 0.1582, 0.4281, 0.131, 0.4015, 0.09853, 0.4197, 0.08029, 0.4496, 0.1167, 0.4015, 0.09853, 0.369, 0.0719, 0.3833, 0.05045, 0.4197, 0.08029, 0.369, 0.0719, 0.332, 0.0521, 0.3418, 0.02827, 0.3833, 0.05045, 0.332, 0.0521, 0.2918, 0.03991, 0.2968, 0.01461, 0.3418, 0.02827, 0.2918, 0.03991, 0.25, 0.03579, 0.25, 0.01, 0.2968, 0.01461, 0.25, 0.03579, 0.2082, 0.03991, 0.2032, 0.01461, 0.25, 0.01, 0.2082, 0.03991, 0.168, 0.0521, 0.1582, 0.02827, 0.2032, 0.01461, 0.168, 0.0521, 0.131, 0.0719, 0.1167, 0.05045, 0.1582, 0.02827, 0.131, 0.0719, 0.09853, 0.09853, 0.08029, 0.08029, 0.1167, 0.05045, 0.09853, 0.09853, 0.0719, 0.131, 0.05045, 0.1167, 0.08029, 0.08029, 0.0719, 0.131, 0.0521, 0.168, 0.02827, 0.1582, 0.05045, 0.1167, 0.0521, 0.168, 0.03991, 0.2082, 0.01461, 0.2032, 0.02827, 0.1582, 0.03991, 0.2082, 0.03579, 0.25, 0.01, 0.25, 0.01461, 0.2032, 0.03579, 0.25, 0.03991, 0.2918, 0.01461, 0.2968, 0.01, 0.25, 0.03991, 0.2918, 0.0521, 0.332, 0.02827, 0.3418, 0.01461, 0.2968, 0.0521, 0.332, 0.0719, 0.369, 0.05045, 0.3833, 0.02827, 0.3418, 0.0719, 0.369, 0.09853, 0.4015, 0.08029, 0.4197, 0.05045, 0.3833, 0.09853, 0.4015, 0.131, 0.4281, 0.1167, 0.4496, 0.08029, 0.4197, 0.131, 0.4281, 0.168, 0.4479, 0.1582, 0.4717, 0.1167, 0.4496, 0.168, 0.4479, 0.2082, 0.4601, 0.2032, 0.4854, 0.1582, 0.4717, 0.2082, 0.4601, 0.25, 0.4642, 0.25, 0.49, 0.2032, 0.4854, 0.4479, 0.332, 0.4281, 0.369, 0.4281, 0.369, 0.4479, 0.332, 0.2918, 0.4601, 0.25, 0.4642, 0.25, 0.4642, 0.2918, 0.4601, 0.09853, 0.4015, 0.0719, 0.369, 0.0719, 0.369, 0.09853, 0.4015, 0.2918, 0.03991, 0.332, 0.0521, 0.332, 0.0521, 0.2918, 0.03991, 0.332, 0.4479, 0.2918, 0.4601, 0.2918, 0.4601, 0.332, 0.4479, 0.131, 0.4281, 0.09853, 0.4015, 0.09853, 0.4015, 0.131, 0.4281, 0.25, 0.03579, 0.2918, 0.03991, 0.2918, 0.03991, 0.25, 0.03579, 0.369, 0.4281, 0.332, 0.4479, 0.332, 0.4479, 0.369, 0.4281, 0.168, 0.4479, 0.131, 0.4281, 0.131, 0.4281, 0.168, 0.4479, 0.2082, 0.03991, 0.25, 0.03579, 0.25, 0.03579, 0.2082, 0.03991, 0.4015, 0.4015, 0.369, 0.4281, 0.369, 0.4281, 0.4015, 0.4015, 0.2082, 0.4601, 0.168, 0.4479, 0.168, 0.4479, 0.2082, 0.4601, 0.168, 0.0521, 0.2082, 0.03991, 0.2082, 0.03991, 0.168, 0.0521, 0.4281, 0.369, 0.4015, 0.4015, 0.4015, 0.4015, 0.4281, 0.369, 0.25, 0.4642, 0.2082, 0.4601, 0.2082, 0.4601, 0.25, 0.4642, 0.131, 0.0719, 0.168, 0.0521, 0.168, 0.0521, 0.131, 0.0719, 0.4479, 0.332, 0.4281, 0.369, 0.4281, 0.369, 0.4479, 0.332, 0.09853, 0.09853, 0.131, 0.0719, 0.131, 0.0719, 0.09853, 0.09853, 0.4601, 0.2918, 0.4479, 0.332, 0.4479, 0.332, 0.4601, 0.2918, 0.0719, 0.131, 0.09853, 0.09853, 0.09853, 0.09853, 0.0719, 0.131, 0.4642, 0.25, 0.4601, 0.2918, 0.4601, 0.2918, 0.4642, 0.25, 0.0521, 0.168, 0.0719, 0.131, 0.0719, 0.131, 0.0521, 0.168, 0.4601, 0.2082, 0.4642, 0.25, 0.4642, 0.25, 0.4601, 0.2082, 0.03991, 0.2082, 0.0521, 0.168, 0.0521, 0.168, 0.03991, 0.2082, 0.4479, 0.168, 0.4601, 0.2082, 0.4601, 0.2082, 0.4479, 0.168, 0.03579, 0.25, 0.03991, 0.2082, 0.03991, 0.2082, 0.03579, 0.25, 0.4281, 0.131, 0.4479, 0.168, 0.4479, 0.168, 0.4281, 0.131, 0.03991, 0.2918, 0.03579, 0.25, 0.03579, 0.25, 0.03991, 0.2918, 0.4015, 0.09853, 0.4281, 0.131, 0.4281, 0.131, 0.4015, 0.09853, 0.0521, 0.332, 0.03991, 0.2918, 0.03991, 0.2918, 0.0521, 0.332, 0.369, 0.0719, 0.4015, 0.09853, 0.4015, 0.09853, 0.369, 0.0719, 0.0719, 0.369, 0.0521, 0.332, 0.0521, 0.332, 0.0719, 0.369, 0.2918, 0.4601, 0.25, 0.4642, 0.2082, 0.4601, 0.168, 0.4479, 0.131, 0.4281, 0.09853, 0.4015, 0.0719, 0.369, 0.0521, 0.332, 0.03991, 0.2918, 0.03579, 0.25, 0.03991, 0.2082, 0.0521, 0.168, 0.0719, 0.131, 0.09853, 0.09853, 0.131, 0.0719, 0.168, 0.0521, 0.2082, 0.03991, 0.25, 0.03579, 0.2918, 0.03991, 0.332, 0.0521, 0.369, 0.0719, 0.4015, 0.09853, 0.4281, 0.131, 0.4479, 0.168, 0.4601, 0.2082, 0.4642, 0.25, 0.4601, 0.2918, 0.4479, 0.332, 0.4281, 0.369, 0.4015, 0.4015, 0.369, 0.4281, 0.332, 0.4479, 0.09853, 0.09853, 0.131, 0.0719, 0.131, 0.0719, 0.09853, 0.09853, 0.4601, 0.2918, 0.4479, 0.332, 0.4479, 0.332, 0.4601, 0.2918, 0.0719, 0.131, 0.09853, 0.09853, 0.09853, 0.09853, 0.0719, 0.131, 0.4642, 0.25, 0.4601, 0.2918, 0.4601, 0.2918, 0.4642, 0.25, 0.0521, 0.168, 0.0719, 0.131, 0.0719, 0.131, 0.0521, 0.168, 0.4601, 0.2082, 0.4642, 0.25, 0.4642, 0.25, 0.4601, 0.2082, 0.03991, 0.2082, 0.0521, 0.168, 0.0521, 0.168, 0.03991, 0.2082, 0.4479, 0.168, 0.4601, 0.2082, 0.4601, 0.2082, 0.4479, 0.168, 0.03579, 0.25, 0.03991, 0.2082, 0.03991, 0.2082, 0.03579, 0.25, 0.4281, 0.131, 0.4479, 0.168, 0.4479, 0.168, 0.4281, 0.131, 0.03991, 0.2918, 0.03579, 0.25, 0.03579, 0.25, 0.03991, 0.2918, 0.4015, 0.09853, 0.4281, 0.131, 0.4281, 0.131, 0.4015, 0.09853, 0.0521, 0.332, 0.03991, 0.2918, 0.03991, 0.2918, 0.0521, 0.332, 0.369, 0.0719, 0.4015, 0.09853, 0.4015, 0.09853, 0.369, 0.0719, 0.0719, 0.369, 0.0521, 0.332, 0.0521, 0.332, 0.0719, 0.369, 0.332, 0.0521, 0.369, 0.0719, 0.369, 0.0719, 0.332, 0.0521, 0.2918, 0.4601, 0.25, 0.4642, 0.25, 0.4642, 0.2918, 0.4601, 0.09853, 0.4015, 0.0719, 0.369, 0.0719, 0.369, 0.09853, 0.4015, 0.2918, 0.03991, 0.332, 0.0521, 0.332, 0.0521, 0.2918, 0.03991, 0.332, 0.4479, 0.2918, 0.4601, 0.2918, 0.4601, 0.332, 0.4479, 0.131, 0.4281, 0.09853, 0.4015, 0.09853, 0.4015, 0.131, 0.4281, 0.25, 0.03579, 0.2918, 0.03991, 0.2918, 0.03991, 0.25, 0.03579, 0.369, 0.4281, 0.332, 0.4479, 0.332, 0.4479, 0.369, 0.4281, 0.168, 0.4479, 0.131, 0.4281, 0.131, 0.4281, 0.168, 0.4479, 0.2082, 0.03991, 0.25, 0.03579, 0.25, 0.03579, 0.2082, 0.03991, 0.4015, 0.4015, 0.369, 0.4281, 0.369, 0.4281, 0.4015, 0.4015, 0.2082, 0.4601, 0.168, 0.4479, 0.168, 0.4479, 0.2082, 0.4601, 0.168, 0.0521, 0.2082, 0.03991, 0.2082, 0.03991, 0.168, 0.0521, 0.4281, 0.369, 0.4015, 0.4015, 0.4015, 0.4015, 0.4281, 0.369, 0.25, 0.4642, 0.2082, 0.4601, 0.2082, 0.4601, 0.25, 0.4642, 0.131, 0.0719, 0.168, 0.0521, 0.168, 0.0521, 0.131, 0.0719, 0.03125, 0.5, 0.03125, 0.5822, 0.0, 0.5822, 0.0, 0.5, 0.0625, 0.5, 0.0625, 0.5822, 0.03125, 0.5822, 0.03125, 0.5, 0.09375, 0.5, 0.09375, 0.5822, 0.0625, 0.5822, 0.0625, 0.5, 0.125, 0.5, 0.125, 0.5822, 0.09375, 0.5822, 0.09375, 0.5, 0.1562, 0.5, 0.1562, 0.5822, 0.125, 0.5822, 0.125, 0.5, 0.1875, 0.5, 0.1875, 0.5822, 0.1562, 0.5822, 0.1562, 0.5, 0.2188, 0.5, 0.2188, 0.5822, 0.1875, 0.5822, 0.1875, 0.5, 0.25, 0.5, 0.25, 0.5822, 0.2188, 0.5822, 0.2188, 0.5, 0.2812, 0.5, 0.2812, 0.5822, 0.25, 0.5822, 0.25, 0.5, 0.3125, 0.5, 0.3125, 0.5822, 0.2812, 0.5822, 0.2812, 0.5, 0.3438, 0.5, 0.3438, 0.5822, 0.3125, 0.5822, 0.3125, 0.5, 0.375, 0.5, 0.375, 0.5822, 0.3438, 0.5822, 0.3438, 0.5, 0.4062, 0.5, 0.4063, 0.5822, 0.375, 0.5822, 0.375, 0.5, 0.4375, 0.5, 0.4375, 0.5822, 0.4063, 0.5822, 0.4062, 0.5, 0.4688, 0.5, 0.4688, 0.5822, 0.4375, 0.5822, 0.4375, 0.5, 0.5, 0.5, 0.5, 0.5822, 0.4688, 0.5822, 0.4688, 0.5, 0.5312, 0.5, 0.5312, 0.5822, 0.5, 0.5822, 0.5, 0.5, 0.5625, 0.5, 0.5625, 0.5822, 0.5312, 0.5822, 0.5312, 0.5, 0.5938, 0.5, 0.5938, 0.5822, 0.5625, 0.5822, 0.5625, 0.5, 0.625, 0.5, 0.625, 0.5822, 0.5938, 0.5822, 0.5938, 0.5, 0.6562, 0.5, 0.6562, 0.5822, 0.625, 0.5822, 0.625, 0.5, 0.6875, 0.5, 0.6875, 0.5822, 0.6562, 0.5822, 0.6562, 0.5, 0.7188, 0.5, 0.7187, 0.5822, 0.6875, 0.5822, 0.6875, 0.5, 0.75, 0.5, 0.75, 0.5822, 0.7187, 0.5822, 0.7188, 0.5, 0.7812, 0.5, 0.7812, 0.5822, 0.75, 0.5822, 0.75, 0.5, 0.8125, 0.5, 0.8125, 0.5822, 0.7812, 0.5822, 0.7812, 0.5, 0.8438, 0.5, 0.8438, 0.5822, 0.8125, 0.5822, 0.8125, 0.5, 0.875, 0.5, 0.875, 0.5822, 0.8438, 0.5822, 0.8438, 0.5, 0.9062, 0.5, 0.9062, 0.5822, 0.875, 0.5822, 0.875, 0.5, 0.9375, 0.5, 0.9375, 0.5822, 0.9062, 0.5822, 0.9062, 0.5, 0.9688, 0.5, 0.9688, 0.5822, 0.9375, 0.5822, 0.9375, 0.5, 1.0, 0.5, 1.0, 0.5822, 0.9688, 0.5822, 0.9688, 0.5, 0.03125, 0.5822, 0.03125, 0.6342, 0.0, 0.6342, 0.0, 0.5822, 0.0625, 0.5822, 0.0625, 0.6342, 0.03125, 0.6342, 0.03125, 0.5822, 0.09375, 0.5822, 0.09375, 0.6342, 0.0625, 0.6342, 0.0625, 0.5822, 0.125, 0.5822, 0.125, 0.6342, 0.09375, 0.6342, 0.09375, 0.5822, 0.1562, 0.5822, 0.1562, 0.6342, 0.125, 0.6342, 0.125, 0.5822, 0.1875, 0.5822, 0.1875, 0.6342, 0.1562, 0.6342, 0.1562, 0.5822, 0.2188, 0.5822, 0.2188, 0.6342, 0.1875, 0.6342, 0.1875, 0.5822, 0.25, 0.5822, 0.25, 0.6342, 0.2188, 0.6342, 0.2188, 0.5822, 0.2812, 0.5822, 0.2812, 0.6342, 0.25, 0.6342, 0.25, 0.5822, 0.3125, 0.5822, 0.3125, 0.6342, 0.2812, 0.6342, 0.2812, 0.5822, 0.3438, 0.5822, 0.3438, 0.6342, 0.3125, 0.6342, 0.3125, 0.5822, 0.375, 0.5822, 0.375, 0.6342, 0.3438, 0.6342, 0.3438, 0.5822, 0.4063, 0.5822, 0.4063, 0.6342, 0.375, 0.6342, 0.375, 0.5822, 0.4375, 0.5822, 0.4375, 0.6342, 0.4063, 0.6342, 0.4063, 0.5822, 0.4375, 0.5822, 0.4688, 0.5822, 0.4688, 0.5822, 0.4375, 0.5822, 0.5312, 0.5822, 0.5625, 0.5822, 0.5625, 0.5822, 0.5312, 0.5822, 0.5938, 0.5822, 0.5938, 0.6342, 0.5625, 0.6342, 0.5625, 0.5822, 0.625, 0.5822, 0.625, 0.6342, 0.5938, 0.6342, 0.5938, 0.5822, 0.6562, 0.5822, 0.6562, 0.6342, 0.625, 0.6342, 0.625, 0.5822, 0.6875, 0.5822, 0.6875, 0.6342, 0.6562, 0.6342, 0.6562, 0.5822, 0.7187, 0.5822, 0.7187, 0.6342, 0.6875, 0.6342, 0.6875, 0.5822, 0.75, 0.5822, 0.75, 0.6342, 0.7187, 0.6342, 0.7187, 0.5822, 0.7812, 0.5822, 0.7812, 0.6342, 0.75, 0.6342, 0.75, 0.5822, 0.8125, 0.5822, 0.8125, 0.6342, 0.7812, 0.6342, 0.7812, 0.5822, 0.8438, 0.5822, 0.8438, 0.6342, 0.8125, 0.6342, 0.8125, 0.5822, 0.875, 0.5822, 0.875, 0.6342, 0.8438, 0.6342, 0.8438, 0.5822, 0.9062, 0.5822, 0.9062, 0.6342, 0.875, 0.6342, 0.875, 0.5822, 0.9375, 0.5822, 0.9375, 0.6342, 0.9062, 0.6342, 0.9062, 0.5822, 0.9688, 0.5822, 0.9688, 0.6342, 0.9375, 0.6342, 0.9375, 0.5822, 1.0, 0.5822, 1.0, 0.6342, 0.9688, 0.6342, 0.9688, 0.5822, 0.4688, 0.5822, 0.5, 0.5822, 0.5, 0.5822, 0.4688, 0.5822, 0.5, 0.5822, 0.5312, 0.5822, 0.5312, 0.5822, 0.5, 0.5822, 0.5625, 0.9334, 0.5625, 1.0, 0.5312, 1.0, 0.5312, 0.9334, 0.6562, 1.0, 0.6875, 1.0, 0.6875, 1.0, 0.6562, 1.0, 0.25, 1.0, 0.2812, 1.0, 0.2812, 1.0, 0.25, 1.0, 0.6875, 1.0, 0.7188, 1.0, 0.7188, 1.0, 0.6875, 1.0, 0.2812, 1.0, 0.3125, 1.0, 0.3125, 1.0, 0.2812, 1.0, 0.7188, 1.0, 0.75, 1.0, 0.75, 1.0, 0.7188, 1.0, 0.3125, 1.0, 0.3438, 1.0, 0.3438, 1.0, 0.3125, 1.0, 0.75, 1.0, 0.7812, 1.0, 0.7812, 1.0, 0.75, 1.0, 0.3438, 1.0, 0.375, 1.0, 0.375, 1.0, 0.3438, 1.0, 0.7812, 1.0, 0.8125, 1.0, 0.8125, 1.0, 0.7812, 1.0, 0.375, 1.0, 0.4062, 1.0, 0.4062, 1.0, 0.375, 1.0, 0.8125, 1.0, 0.8438, 1.0, 0.8438, 1.0, 0.8125, 1.0, 0.4062, 1.0, 0.4375, 1.0, 0.4375, 1.0, 0.4062, 1.0, 0.0, 1.0, 0.03125, 1.0, 0.03125, 1.0, 0.0, 1.0, 0.8438, 1.0, 0.875, 1.0, 0.875, 1.0, 0.8438, 1.0, 0.03125, 1.0, 0.0625, 1.0, 0.0625, 1.0, 0.03125, 1.0, 0.875, 1.0, 0.9062, 1.0, 0.9063, 1.0, 0.875, 1.0, 0.0625, 1.0, 0.09375, 1.0, 0.09375, 1.0, 0.0625, 1.0, 0.9062, 1.0, 0.9375, 1.0, 0.9375, 1.0, 0.9063, 1.0, 0.09375, 1.0, 0.125, 1.0, 0.125, 1.0, 0.09375, 1.0, 0.9375, 1.0, 0.9688, 1.0, 0.9688, 1.0, 0.9375, 1.0, 0.4375, 1.0, 0.4375, 0.6342, 0.4375, 0.5822, 0.4375, 0.5822, 0.4375, 0.8725, 0.4375, 0.9334, 0.4375, 1.0, 0.4375, 1.0, 0.125, 1.0, 0.1562, 1.0, 0.1562, 1.0, 0.125, 1.0, 0.9688, 1.0, 1.0, 1.0, 1.0, 1.0, 0.9688, 1.0, 0.5625, 1.0, 0.5938, 1.0, 0.5938, 1.0, 0.5625, 1.0, 0.1562, 1.0, 0.1875, 1.0, 0.1875, 1.0, 0.1562, 1.0, 0.5938, 1.0, 0.625, 1.0, 0.625, 1.0, 0.5938, 1.0, 0.1875, 1.0, 0.2188, 1.0, 0.2187, 1.0, 0.1875, 1.0, 0.625, 1.0, 0.6562, 1.0, 0.6562, 1.0, 0.625, 1.0, 0.2188, 1.0, 0.25, 1.0, 0.25, 1.0, 0.2187, 1.0, 0.4687, 0.9334, 0.4688, 1.0, 0.4375, 1.0, 0.4375, 0.9334, 0.5, 0.9334, 0.5, 1.0, 0.4688, 1.0, 0.4687, 0.9334, 0.5625, 0.6342, 0.5625, 1.0, 0.5625, 1.0, 0.5625, 1.0, 0.5625, 0.9334, 0.5625, 0.8725, 0.5625, 0.5822, 0.5625, 0.5822, 0.5625, 1.0, 0.5312, 1.0, 0.5312, 1.0, 0.5625, 1.0, 0.5625, 1.0, 0.5312, 1.0, 0.5, 1.0, 0.5, 1.0, 0.5312, 1.0, 0.5, 1.0, 0.4688, 1.0, 0.4688, 1.0, 0.5, 1.0, 0.5312, 0.9334, 0.5312, 1.0, 0.5, 1.0, 0.5, 0.9334, 0.4375, 1.0, 0.4375, 1.0, 0.4375, 1.0, 0.4375, 1.0, 0.5312, 1.0, 0.5625, 1.0, 0.5625, 1.0, 0.5312, 1.0, 0.4375, 1.0, 0.4688, 1.0, 0.4688, 1.0, 0.4375, 1.0, 0.5625, 1.0, 0.5625, 1.0, 0.5625, 1.0, 0.5625, 1.0, 0.5, 1.0, 0.5312, 1.0, 0.5312, 1.0, 0.5, 1.0, 0.4688, 1.0, 0.5, 1.0, 0.5, 1.0, 0.4688, 1.0, 0.5625, 0.6342, 0.5312, 0.6342, 0.5312, 0.6342, 0.5625, 0.6342, 0.5625, 0.5822, 0.5625, 0.6342, 0.5625, 0.6342, 0.5625, 0.5822, 0.5, 0.5822, 0.5312, 0.5822, 0.5312, 0.5822, 0.5, 0.5822, 0.5312, 0.6342, 0.5, 0.6342, 0.5, 0.6342, 0.5312, 0.6342, 0.4688, 0.5822, 0.5, 0.5822, 0.5, 0.5822, 0.4688, 0.5822, 0.5, 0.6342, 0.4688, 0.6342, 0.4688, 0.6342, 0.5, 0.6342, 0.4375, 0.6342, 0.4375, 0.5822, 0.4375, 0.5822, 0.4375, 0.6342, 0.4688, 0.6342, 0.4375, 0.6342, 0.4375, 0.6342, 0.4688, 0.6342, 0.5312, 0.5822, 0.5625, 0.5822, 0.5625, 0.5822, 0.5312, 0.5822, 0.4375, 0.5822, 0.4688, 0.5822, 0.4688, 0.5822, 0.4375, 0.5822, 0.4688, 1.0, 0.4688, 0.6342, 0.4375, 0.6342, 0.4375, 1.0, 0.5, 1.0, 0.5, 0.6342, 0.4688, 0.6342, 0.4688, 1.0, 0.5312, 1.0, 0.5312, 0.6342, 0.5, 0.6342, 0.5, 1.0, 0.5625, 1.0, 0.5625, 0.6342, 0.5312, 0.6342, 0.5312, 1.0, 0.4688, 1.0, 0.4375, 1.0, 0.4375, 1.0, 0.4375, 1.0, 0.4688, 1.0, 0.4784, 0.8801, 0.5, 0.8801, 0.5, 0.8801, 0.4784, 0.8801, 0.5625, 0.5822, 0.5625, 0.8725, 0.5312, 0.8725, 0.5312, 0.5822, 0.4688, 0.5822, 0.4688, 0.8725, 0.4375, 0.8725, 0.4375, 0.5822, 0.5, 0.5822, 0.5, 0.8725, 0.4688, 0.8725, 0.4688, 0.5822, 0.5312, 0.5822, 0.5312, 0.8725, 0.5, 0.8725, 0.5, 0.5822, 0.4687, 0.9334, 0.4375, 0.9334, 0.4375, 0.8725, 0.4688, 0.8725, 0.5625, 0.9334, 0.5312, 0.9334, 0.5312, 0.8725, 0.5625, 0.8725, 0.5216, 0.8801, 0.5217, 0.9258, 0.5217, 0.9258, 0.5217, 0.9029, 0.5216, 0.8801, 0.5312, 0.8725, 0.5312, 0.9334, 0.5312, 0.9334, 0.5312, 0.8725, 0.4747, 0.8772, 0.4746, 0.9287, 0.4746, 0.9287, 0.4747, 0.8772, 0.4687, 0.9334, 0.4688, 0.8725, 0.4688, 0.8725, 0.4687, 0.9334, 0.4746, 0.9287, 0.5, 0.9287, 0.5, 0.9287, 0.4746, 0.9287, 0.5, 0.8725, 0.5312, 0.8725, 0.5312, 0.8725, 0.5, 0.8725, 0.5254, 0.9287, 0.5253, 0.8772, 0.5253, 0.8772, 0.5254, 0.9287, 0.5, 0.9258, 0.5217, 0.9258, 0.5254, 0.9287, 0.5, 0.9287, 0.4783, 0.9258, 0.5, 0.9258, 0.5, 0.9287, 0.4746, 0.9287, 0.5, 0.8801, 0.4784, 0.8801, 0.4747, 0.8772, 0.5, 0.8772, 0.5216, 0.8801, 0.5, 0.8801, 0.5, 0.8772, 0.5253, 0.8772, 0.5217, 0.9258, 0.5216, 0.8801, 0.5253, 0.8772, 0.5254, 0.9287, 0.4784, 0.8801, 0.4783, 0.9258, 0.4746, 0.9287, 0.4747, 0.8772, 0.5, 0.9287, 0.5254, 0.9287, 0.5312, 0.9334, 0.5, 0.9334, 0.4746, 0.9287, 0.5, 0.9287, 0.5, 0.9334, 0.4687, 0.9334, 0.5, 0.8772, 0.4747, 0.8772, 0.4688, 0.8725, 0.5, 0.8725, 0.5253, 0.8772, 0.5, 0.8772, 0.5, 0.8725, 0.5312, 0.8725, 0.5254, 0.9287, 0.5253, 0.8772, 0.5312, 0.8725, 0.5312, 0.9334, 0.4747, 0.8772, 0.4746, 0.9287, 0.4687, 0.9334, 0.4688, 0.8725, 0.5, 0.8772, 0.4747, 0.8772, 0.4747, 0.8772, 0.5, 0.8772, 0.5312, 0.9334, 0.5, 0.9334, 0.5, 0.9334, 0.5312, 0.9334, 0.5253, 0.8772, 0.5, 0.8772, 0.5, 0.8772, 0.5253, 0.8772, 0.4688, 0.8725, 0.5, 0.8725, 0.5, 0.8725, 0.4688, 0.8725, 0.5, 0.9287, 0.5254, 0.9287, 0.5254, 0.9287, 0.5, 0.9287, 0.5, 0.9334, 0.4687, 0.9334, 0.4687, 0.9334, 0.5, 0.9334, 0.5, 0.9029, 0.4783, 0.9029, 0.4784, 0.8801, 0.5, 0.8801, 0.5, 0.9029, 0.5, 0.8801, 0.5216, 0.8801, 0.5217, 0.9029, 0.5217, 0.9258, 0.5, 0.9258, 0.5, 0.9258, 0.5217, 0.9258, 0.4783, 0.9258, 0.4784, 0.8801, 0.4784, 0.8801, 0.4783, 0.9029, 0.4783, 0.9258, 0.5, 0.8801, 0.5216, 0.8801, 0.5216, 0.8801, 0.5, 0.8801, 0.5, 0.9258, 0.4783, 0.9258, 0.4783, 0.9258, 0.5, 0.9258, 0.5, 0.9258, 0.5, 0.9029, 0.5217, 0.9029, 0.5217, 0.9258, 0.5, 0.9258, 0.4783, 0.9258, 0.4783, 0.9029, 0.5, 0.9029])
me_cylinder.materials.append(mat_yellow)
me_cylinder.materials.append(mat_black)
me_cylinder.materials.append(mat_white)
me_cylinder.update()

# ---- objects
ob_cylinder = bpy.data.objects.new('Cylinder', me_cylinder)

# ---- transforms, parenting, visibility, modifiers, constraints
ob_cylinder.location = (0.0, 0.0, 0.0)

# ---- collection membership
col_collection.objects.link(ob_cylinder)

# ---- scene / render settings (as saved in the file)
scene.frame_start = 1; scene.frame_end = 250; scene.frame_set(2)
scene.render.engine = 'BLENDER_EEVEE_NEXT'
scene.cycles.sampling_pattern = 'TABULATED_SOBOL'
scene.cycles.use_light_tree = False
scene.view_settings.view_transform = 'Filmic'
bpy.context.view_layer.update()

# ---- added for rendering (the .blend has no active camera and no usable light): camera, sun
cam_auto = bpy.data.cameras.new('AutoCamera')
cam_auto.lens = 50.0
cam_auto.sensor_width = 36.0
cam_auto.clip_end = 1000.0
ob_auto_camera = bpy.data.objects.new('AutoCamera', cam_auto)
scene.collection.objects.link(ob_auto_camera)
ob_auto_camera.location = (11.0123, -12.7657, 9.82184)
ob_auto_camera.rotation_euler = (1.09748, -7.21219e-08, 0.694738)
scene.camera = ob_auto_camera
light_auto_sun = bpy.data.lights.new('AutoSun', 'SUN')
light_auto_sun.energy = 3.0
light_auto_sun.angle = 0.0523599
ob_auto_sun = bpy.data.objects.new('AutoSun', light_auto_sun)
scene.collection.objects.link(ob_auto_sun)
ob_auto_sun.rotation_euler = (0.872665, 0.174533, 0.523599)
bpy.context.view_layer.update()
